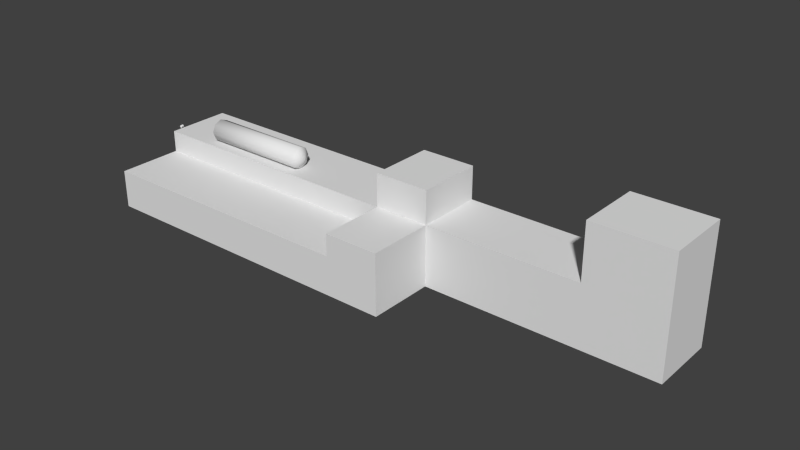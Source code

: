 # Source: ebbl_building_ref_026.blend  (saved by Blender 2.79.0; exported with 4.5.12 LTS)
import bpy
from mathutils import Matrix  # noqa: F401  (used for matrix-valued properties, if any)

bpy.ops.wm.read_factory_settings(use_empty=True)
scene = bpy.context.scene
scene.name = 'Scene'

# ---- collections
col_collection_1 = bpy.data.collections.new('Collection 1'); scene.collection.children.link(col_collection_1)
col_collection_2 = bpy.data.collections.new('Collection 2'); scene.collection.children.link(col_collection_2)
col_collection_2.hide_render = True
col_collection_2.hide_viewport = True
col_collection_11 = bpy.data.collections.new('Collection 11'); scene.collection.children.link(col_collection_11)
col_collection_11.hide_render = True
col_collection_11.hide_viewport = True

# ---- materials (node trees are filled in below, after node groups)
mat_material = bpy.data.materials.new('Material')
mat_material.alpha_threshold = 0.0
mat_material.use_transparent_shadow = False
mat_material.roughness = 0.5
mat_lighting = bpy.data.materials.new('Lighting')
mat_lighting.alpha_threshold = 0.0
mat_lighting.use_transparent_shadow = False
mat_lighting.diffuse_color = (0.07311, 0.9574, 0.7254, 1.0)
mat_lighting.specular_color = (0.3024, 0.9669, 0.4155)
mat_lighting.roughness = 0.5
mat_lighting.specular_intensity = 0.3
mat_lighting.line_color = (0.0, 0.0, 0.0, 0.1)
mat_tb = bpy.data.materials.new('TB')
mat_tb.alpha_threshold = 0.0
mat_tb.use_transparent_shadow = False
mat_tb.preview_render_type = 'FLAT'
mat_tb.roughness = 0.5
mat_tb.line_color = (0.0, 0.0, 0.0, 1.0)
mat_roof = bpy.data.materials.new('Roof')
mat_roof.alpha_threshold = 0.0
mat_roof.use_transparent_shadow = False
mat_roof.preview_render_type = 'FLAT'
mat_roof.diffuse_color = (0.02198, 0.02198, 0.02198, 1.0)
mat_roof.roughness = 0.5
mat_roof.line_color = (0.0, 0.0, 0.0, 1.0)

# ---- node groups
ng_auto_smooth = bpy.data.node_groups.new('Auto Smooth', 'GeometryNodeTree')
_s = ng_auto_smooth.interface.new_socket(name='Geometry', in_out='OUTPUT', socket_type='NodeSocketGeometry')
_s = ng_auto_smooth.interface.new_socket(name='Geometry', in_out='INPUT', socket_type='NodeSocketGeometry')
_s = ng_auto_smooth.interface.new_socket(name='Angle', in_out='INPUT', socket_type='NodeSocketFloat')
_s.subtype = 'ANGLE'
_s.min_value = 0.0
_s.max_value = 3.142
ng_auto_smooth.is_modifier = True
_N = ng_auto_smooth.nodes; _L = ng_auto_smooth.links
n0 = _N.new('NodeGroupOutput'); n0.name = 'Group Output'; n0.location = (480, -100)
n1 = _N.new('NodeGroupInput'); n1.name = 'Group Input'; n1.location = (-420, -300)
n2 = _N.new('NodeGroupInput'); n2.name = 'Group Input.001'; n2.location = (-60, -100)
n3 = _N.new('GeometryNodeSetShadeSmooth'); n3.name = 'Set Shade Smooth'; n3.location = (120, -100)
n3.domain = 'EDGE'
n4 = _N.new('GeometryNodeSetShadeSmooth'); n4.name = 'Set Shade Smooth.001'; n4.location = (300, -100)
n5 = _N.new('GeometryNodeInputMeshEdgeAngle'); n5.name = 'Edge Angle'; n5.location = (-420, -220)
n6 = _N.new('GeometryNodeInputEdgeSmooth'); n6.name = 'Is Edge Smooth'; n6.location = (-60, -160)
n7 = _N.new('GeometryNodeInputShadeSmooth'); n7.name = 'Is Face Smooth'; n7.location = (-240, -340)
n8 = _N.new('FunctionNodeBooleanMath'); n8.name = 'Boolean Math'; n8.location = (-60, -220)
n9 = _N.new('FunctionNodeCompare'); n9.name = 'Compare'; n9.location = (-240, -180)
n9.operation = 'LESS_EQUAL'
_L.new(n5.outputs[0], n9.inputs[0])
_L.new(n4.outputs[0], n0.inputs[0])
_L.new(n1.outputs[1], n9.inputs[1])
_L.new(n9.outputs[0], n8.inputs[0])
_L.new(n7.outputs[0], n8.inputs[1])
_L.new(n2.outputs[0], n3.inputs[0])
_L.new(n6.outputs[0], n3.inputs[1])
_L.new(n3.outputs[0], n4.inputs[0])
_L.new(n8.outputs[0], n3.inputs[2])
n0.is_active_output = True

# ---- material node trees

# ---- world
world_world = bpy.data.worlds.new('World'); scene.world = world_world
world_world.color = (0.05088, 0.05088, 0.05088)
world_world.use_sun_shadow = False
world_world.sun_shadow_jitter_overblur = 0.0
world_world.cycles.sampling_method = 'NONE'
world_world.cycles.sample_map_resolution = 256

# ---- meshes
me_circle = bpy.data.meshes.new('Circle')
me_circle.from_pydata([(-1.472, 7.5, 10.0), (-2.179, 7.207, 10.0), (-2.472, 6.5, 10.0), (-2.179, 5.792, 10.0), (-1.472, 5.5, 10.0), (-0.7646, 5.792, 10.0), (-0.4717, 6.5, 10.0), (-0.7646, 7.207, 10.0), (-1.472, 7.5, 0.0), (-2.179, 7.207, 0.0), (-2.472, 6.5, 0.0), (-2.179, 5.792, 0.0), (-1.472, 5.5, 0.0), (-0.7646, 5.792, 0.0), (-0.4717, 6.5, 0.0), (-0.7646, 7.207, 0.0), (-1.472, 6.5, -0.5), (-1.472, 6.5, 10.5)], [], [(12, 4, 3, 11), (15, 7, 6, 14), (11, 3, 2, 10), (14, 6, 5, 13), (10, 2, 1, 9), (13, 5, 4, 12), (15, 8, 0, 7), (9, 1, 0, 8), (16, 11, 10), (16, 14, 13), (16, 10, 9), (16, 13, 12), (16, 8, 15), (16, 9, 8), (16, 12, 11), (16, 15, 14), (4, 17, 3), (7, 17, 6), (3, 17, 2), (6, 17, 5), (2, 17, 1), (5, 17, 4), (7, 0, 17), (1, 17, 0)])
me_circle.polygons.foreach_set('use_smooth', [True] * 24)
me_circle.use_remesh_preserve_volume = False
me_circle.use_remesh_preserve_attributes = False
me_circle.use_mirror_vertex_groups = False
me_circle.update()
me_cube = bpy.data.meshes.new('Cube')
me_cube.from_pydata([(15.0, 6.0, 0.0), (15.0, -6.0, 0.0), (-15.0, -6.0, 0.0), (-15.0, 6.0, 0.0), (15.0, 6.0, 3.5), (15.0, -6.0, 3.5), (-15.0, -6.0, 3.5), (-15.0, 6.0, 3.5), (15.0, 0.0, 0.0), (-15.0, 1.431e-06, 0.0), (15.0, -3.338e-06, 3.5), (-15.0, 9.537e-07, 3.5), (36.0, -1.605e-05, 3.5), (36.0, -1.272e-05, -3.815e-05), (36.0, 6.0, 3.5), (36.0, 6.0, -3.815e-05), (9.998, 6.0, 0.0), (9.998, -6.0, 0.0), (9.998, 6.0, 3.5), (9.998, -6.0, 3.5), (9.998, -2.614e-06, 3.5), (15.0, -3.338e-06, 5.5), (-15.0, 6.0, 5.5), (15.0, -6.0, 5.5), (15.0, 6.0, 5.5), (29.0, 6.0, -2.67e-05), (29.0, -8.901e-06, -2.67e-05), (9.998, 6.0, 8.5), (9.998, -2.614e-06, 8.5), (15.0, 6.0, 8.5), (15.0, -3.338e-06, 8.5), (9.998, -2.614e-06, 5.5), (9.998, -6.0, 5.5), (9.998, 6.0, 5.5), (36.0, 6.0, 5.5), (36.0, -1.605e-05, 5.5), (-15.0, 9.537e-07, 5.5), (29.0, -1.224e-05, 5.5), (29.0, 6.0, 5.5), (29.0, -1.224e-05, 3.5), (29.0, 6.0, 3.5), (36.0, 6.0, 10.5), (36.0, -1.605e-05, 10.5), (29.0, -1.224e-05, 10.5), (29.0, 6.0, 10.5), (-10.0, 6.0, 0.0), (-10.0, -6.0, 0.0), (-10.0, 6.0, 3.5), (-10.0, -6.0, 3.5), (-10.0, 2.401e-07, 3.5), (-10.0, 6.0, 5.5), (-10.0, 2.401e-07, 5.5)], [], [(49, 11, 6, 48), (8, 10, 5, 1), (46, 48, 6, 2), (9, 11, 7, 3), (47, 45, 3, 7), (51, 36, 11, 49), (25, 40, 14, 15), (2, 6, 11, 9), (36, 22, 7, 11), (39, 26, 13, 12), (15, 14, 12, 13), (19, 5, 23, 32), (1, 5, 19, 17), (4, 0, 16, 18), (33, 24, 4, 18), (50, 22, 36, 51), (12, 14, 34, 35), (33, 31, 28, 27), (21, 31, 32, 23), (21, 23, 5, 10), (37, 38, 24, 21), (20, 19, 32, 31), (38, 34, 14, 40), (39, 12, 35, 37), (47, 7, 22, 50), (29, 27, 28, 30), (27, 29, 24, 33), (31, 21, 30, 28), (21, 24, 29, 30), (0, 4, 40, 25), (10, 8, 26, 39), (35, 34, 41, 42), (24, 38, 40, 4), (10, 39, 37, 21), (42, 41, 44, 43), (44, 41, 34, 38), (38, 37, 43, 44), (37, 35, 42, 43), (20, 49, 48, 19), (17, 19, 48, 46), (18, 16, 45, 47), (31, 51, 49, 20), (33, 50, 51, 31), (18, 47, 50, 33)])
_uv = me_cube.uv_layers.new(name='UVMap')
_uv.uv.foreach_set('vector', [0.1122, 0.9844, 0.01431, 0.9844, 0.01431, 0.8669, 0.1122, 0.8669, 0.4927, 0.386, 0.4927, 0.4545, 0.3752, 0.4545, 0.3752, 0.386, 0.1088, 0.3004, 0.1088, 0.3689, 0.01087, 0.3689, 0.01087, 0.3004, 0.7493, 0.6008, 0.7493, 0.4638, 0.9843, 0.4638, 0.9843, 0.6008, 0.885, 0.08523, 0.8845, 0.01575, 0.9853, 0.01575, 0.9853, 0.08523, 0.1173, 0.2843, 0.01087, 0.2843, 0.01087, 0.2417, 0.1173, 0.2417, 0.1506, 0.01575, 0.1506, 0.08523, 0.01091, 0.08523, 0.01093, 0.01575, 0.5143, 0.6008, 0.5143, 0.4638, 0.7493, 0.4638, 0.7493, 0.6008, 0.7493, 0.3855, 0.9843, 0.3855, 0.9843, 0.4638, 0.7493, 0.4638, 0.8483, 0.2108, 0.8483, 0.1423, 0.9853, 0.1423, 0.9853, 0.2108, 0.1505, 0.386, 0.219, 0.386, 0.219, 0.5035, 0.1505, 0.5035, 0.3028, 0.1515, 0.4007, 0.1515, 0.4007, 0.1907, 0.3028, 0.1907, 0.5983, 0.3004, 0.5983, 0.3689, 0.5004, 0.3689, 0.5004, 0.3004, 0.43, 0.08523, 0.4299, 0.01575, 0.5318, 0.01575, 0.5318, 0.08523, 0.5318, 0.1254, 0.43, 0.1254, 0.43, 0.08523, 0.5318, 0.08523, 0.1122, 0.8503, 0.01431, 0.8503, 0.01431, 0.7328, 0.1122, 0.7328, 0.219, 0.5035, 0.219, 0.386, 0.2582, 0.386, 0.2582, 0.5035, 0.4984, 0.7149, 0.2634, 0.7149, 0.2634, 0.5974, 0.4984, 0.5974, 0.5228, 0.8669, 0.6207, 0.8669, 0.6207, 0.9844, 0.5228, 0.9844, 0.4927, 0.4937, 0.3752, 0.4937, 0.3752, 0.4545, 0.4927, 0.4545, 0.921, 0.8669, 0.921, 0.9844, 0.6468, 0.9844, 0.6468, 0.8669, 0.7698, 0.7149, 0.5143, 0.7149, 0.5143, 0.6298, 0.7698, 0.6298, 0.1506, 0.1254, 0.0109, 0.1254, 0.01091, 0.08523, 0.1506, 0.08523, 0.8483, 0.2108, 0.9853, 0.2108, 0.9853, 0.25, 0.8483, 0.25, 0.885, 0.08523, 0.9853, 0.08523, 0.9853, 0.1254, 0.8848, 0.1254, 0.6885, 0.7328, 0.7865, 0.7328, 0.7865, 0.8503, 0.6885, 0.8503, 0.5318, 0.1866, 0.4299, 0.1864, 0.43, 0.1254, 0.5318, 0.1254, 0.1764, 0.1515, 0.2744, 0.1515, 0.2744, 0.2103, 0.1764, 0.2103, 1.25, 0.5974, 1.485, 0.5974, 1.485, 0.7149, 1.25, 0.7149, 0.4299, 0.01575, 0.43, 0.08523, 0.1506, 0.08523, 0.1506, 0.01575, 0.5741, 0.2108, 0.5741, 0.1423, 0.8483, 0.1423, 0.8483, 0.2108, 0.2582, 0.5035, 0.2582, 0.386, 0.3561, 0.386, 0.3561, 0.5035, 0.43, 0.1254, 0.1506, 0.1254, 0.1506, 0.08523, 0.43, 0.08523, 0.5741, 0.2108, 0.8483, 0.2108, 0.8483, 0.25, 0.5741, 0.25, 0.6598, 0.7328, 0.6598, 0.8503, 0.5228, 0.8503, 0.5228, 0.7328, 0.1505, 0.2252, 0.01087, 0.2252, 0.0109, 0.1254, 0.1506, 0.1254, 0.2469, 0.7149, 0.01192, 0.7149, 0.01192, 0.5191, 0.2469, 0.5191, 0.8483, 0.25, 0.9853, 0.25, 0.9853, 0.3479, 0.8483, 0.3479, 0.5038, 0.9844, 0.1122, 0.9844, 0.1122, 0.8669, 0.5038, 0.8669, 0.5004, 0.3004, 0.5004, 0.3689, 0.1088, 0.3689, 0.1088, 0.3004, 0.5318, 0.08523, 0.5318, 0.01575, 0.8845, 0.01575, 0.885, 0.08523, 0.4416, 0.2843, 0.1173, 0.2843, 0.1173, 0.2417, 0.4416, 0.2417, 0.5038, 0.8503, 0.1122, 0.8503, 0.1122, 0.7328, 0.5038, 0.7328, 0.5318, 0.08523, 0.885, 0.08523, 0.8848, 0.1254, 0.5318, 0.1254])
me_cube.use_remesh_preserve_volume = False
me_cube.use_remesh_preserve_attributes = False
me_cube.use_mirror_vertex_groups = False
me_cube.update()
me_cube_004 = bpy.data.meshes.new('Cube.004')
me_cube_004.from_pydata([(-0.1314, -0.1626, -0.09963), (0.1314, -0.1626, -0.09963), (-0.1314, -0.1768, -0.08549), (0.1314, -0.1768, -0.08549), (-0.1299, -0.1768, -0.1138), (0.1299, -0.1768, -0.1138), (0.1299, -0.1909, -0.09963), (-0.1299, -0.1909, -0.09963), (0.1499, -0.1909, -0.09963), (-0.1499, -0.1768, -0.1138), (0.1499, -0.1768, -0.1138), (-0.1415, 0.00707, 0.07007), (0.1415, 0.007069, 0.07007), (-0.1415, -0.007073, 0.08421), (0.1415, -0.007073, 0.08421), (-0.1615, -0.007073, 0.08421), (0.1615, -0.007073, 0.08421), (-0.1615, 0.00707, 0.07007), (0.1615, 0.007069, 0.07007), (-0.1499, -0.1909, -0.09963), (0.09997, 0.1238, 0.01954), (0.09997, 0.0176, -0.08667), (-0.09997, 0.0176, -0.08667), (-0.09997, 0.1238, 0.01954), (0.1499, -1.907e-06, 0.1786), (0.1499, -0.1414, 0.03714), (-0.1499, -0.1414, 0.03714), (-0.1499, -1.907e-06, 0.1786)], [], [(0, 2, 3, 1), (0, 1, 5, 4), (11, 17, 15, 13), (16, 18, 12, 14), (18, 16, 8, 10), (20, 21, 22, 23), (24, 27, 26, 25), (20, 24, 25, 21), (21, 25, 26, 22), (22, 26, 27, 23), (24, 20, 23, 27), (7, 13, 15, 19), (16, 14, 6, 8), (19, 15, 17, 9), (2, 7, 6, 3), (4, 11, 13, 7), (14, 12, 5, 6), (11, 4, 9, 17), (10, 5, 12, 18)])
_uv = me_cube_004.uv_layers.new(name='UVMap')
_uv.uv.foreach_set('vector', [0.09183, 0.7779, 0.2186, 0.7779, 0.2186, 0.9047, 0.09183, 0.9047, 0.09183, 0.7779, 0.2186, 0.7779, 0.2186, 0.9047, 0.09183, 0.9047, 0.09183, 0.7779, 0.2186, 0.7779, 0.2186, 0.9047, 0.09183, 0.9047, 0.09183, 0.7779, 0.2186, 0.7779, 0.2186, 0.9047, 0.09183, 0.9047, 0.09183, 0.7779, 0.2186, 0.7779, 0.2186, 0.9047, 0.09183, 0.9047, 0.09183, 0.7779, 0.2186, 0.7779, 0.2186, 0.9047, 0.09183, 0.9047, 0.9572, 0.6514, 0.04095, 0.6514, 0.04095, 0.04001, 0.9572, 0.04001, 0.09183, 0.7779, 0.2186, 0.7779, 0.2186, 0.9047, 0.09183, 0.9047, 0.09183, 0.7779, 0.2186, 0.7779, 0.2186, 0.9047, 0.09183, 0.9047, 0.09183, 0.7779, 0.2186, 0.7779, 0.2186, 0.9047, 0.09183, 0.9047, 0.09183, 0.7779, 0.2186, 0.7779, 0.2186, 0.9047, 0.09183, 0.9047, 0.09183, 0.7779, 0.2186, 0.7779, 0.2186, 0.9047, 0.09183, 0.9047, 0.09183, 0.7779, 0.2186, 0.7779, 0.2186, 0.9047, 0.09183, 0.9047, 0.09183, 0.7779, 0.2186, 0.7779, 0.2186, 0.9047, 0.09183, 0.9047, 0.09183, 0.7779, 0.2186, 0.7779, 0.2186, 0.9047, 0.09183, 0.9047, 0.09183, 0.7779, 0.2186, 0.7779, 0.2186, 0.9047, 0.09183, 0.9047, 0.09183, 0.7779, 0.2186, 0.7779, 0.2186, 0.9047, 0.09183, 0.9047, 0.09183, 0.7779, 0.2186, 0.7779, 0.2186, 0.9047, 0.09183, 0.9047, 0.09183, 0.7779, 0.2186, 0.7779, 0.2186, 0.9047, 0.09183, 0.9047])
_uv.active_render = True
_uv = me_cube_004.uv_layers.new(name='UVMapTB')
_uv.uv.foreach_set('vector', [1.114, 0.7779, 1.24, 0.7779, 1.24, 0.9047, 1.114, 0.9047, 1.114, 0.7779, 1.24, 0.7779, 1.24, 0.9047, 1.114, 0.9047, 1.114, 0.7779, 1.24, 0.7779, 1.24, 0.9047, 1.114, 0.9047, 1.114, 0.7779, 1.24, 0.7779, 1.24, 0.9047, 1.114, 0.9047, 1.114, 0.7779, 1.24, 0.7779, 1.24, 0.9047, 1.114, 0.9047, 1.114, 0.7779, 1.24, 0.7779, 1.24, 0.9047, 1.114, 0.9047, 0.9572, 0.6514, 0.04095, 0.6514, 0.04095, 0.04001, 0.9572, 0.04001, 1.114, 0.7779, 1.24, 0.7779, 1.24, 0.9047, 1.114, 0.9047, 1.114, 0.7779, 1.24, 0.7779, 1.24, 0.9047, 1.114, 0.9047, 1.114, 0.7779, 1.24, 0.7779, 1.24, 0.9047, 1.114, 0.9047, 1.114, 0.7779, 1.24, 0.7779, 1.24, 0.9047, 1.114, 0.9047, 1.114, 0.7779, 1.24, 0.7779, 1.24, 0.9047, 1.114, 0.9047, 1.114, 0.7779, 1.24, 0.7779, 1.24, 0.9047, 1.114, 0.9047, 1.114, 0.7779, 1.24, 0.7779, 1.24, 0.9047, 1.114, 0.9047, 1.114, 0.7779, 1.24, 0.7779, 1.24, 0.9047, 1.114, 0.9047, 1.114, 0.7779, 1.24, 0.7779, 1.24, 0.9047, 1.114, 0.9047, 1.114, 0.7779, 1.24, 0.7779, 1.24, 0.9047, 1.114, 0.9047, 1.114, 0.7779, 1.24, 0.7779, 1.24, 0.9047, 1.114, 0.9047, 1.114, 0.7779, 1.24, 0.7779, 1.24, 0.9047, 1.114, 0.9047])
me_cube_004.materials.append(mat_material)
me_cube_004.use_remesh_preserve_volume = False
me_cube_004.use_remesh_preserve_attributes = False
me_cube_004.use_mirror_vertex_groups = False
me_cube_004.update()
me_circle_002 = bpy.data.meshes.new('Circle.002')
me_circle_002.from_pydata([(0.0, 5.851, -5.43), (0.05568, 5.844, -5.43), (0.1029, 5.827, -5.43), (0.1344, 5.801, -5.43), (0.1455, 5.77, -5.43), (0.1344, 5.739, -5.43), (0.1029, 5.712, -5.43), (0.05568, 5.695, -5.43), (0.0, 5.689, -5.43), (-0.05568, 5.695, -5.43), (-0.1029, 5.712, -5.43), (-0.1344, 5.739, -5.43), (-0.1455, 5.77, -5.43), (-0.1344, 5.801, -5.43), (-0.1029, 5.827, -5.43), (-0.05568, 5.844, -5.43), (-1.913, 10.39, 11.57), (-3.536, 9.305, 11.57), (-4.619, 7.683, 11.57), (-5.0, 5.77, 11.57), (-4.619, 3.856, 11.57), (-3.536, 2.234, 11.57), (-1.913, 1.15, 11.57), (0.0, 0.7697, 11.57), (1.913, 1.15, 11.57), (3.536, 2.234, 11.57), (4.619, 3.856, 11.57), (5.0, 5.77, 11.57), (4.619, 7.683, 11.57), (3.536, 9.305, 11.57), (1.913, 10.39, 11.57), (0.0, 10.77, 11.57)], [], [(0, 15, 16, 31), (14, 17, 16, 15), (13, 18, 17, 14), (13, 12, 19, 18), (11, 20, 19, 12), (10, 21, 20, 11), (9, 22, 21, 10), (9, 8, 23, 22), (7, 24, 23, 8), (7, 6, 25, 24), (5, 26, 25, 6), (5, 4, 27, 26), (4, 3, 28, 27), (3, 2, 29, 28), (2, 1, 30, 29), (0, 31, 30, 1)])
me_circle_002.polygons.foreach_set('use_smooth', [True] * 16)
_uv = me_circle_002.uv_layers.new(name='UVTex')
_uv.uv.foreach_set('vector', [0.479, 0.9688, 0.4756, 0.9685, 0.3613, 0.4265, 0.479, 0.4431, 0.4727, 0.9677, 0.2614, 0.3793, 0.3613, 0.4265, 0.4756, 0.9685, 0.4707, 0.9666, 0.1947, 0.3087, 0.2614, 0.3793, 0.4727, 0.9677, 0.4707, 0.9666, 0.4701, 0.9653, 0.1713, 0.2255, 0.1947, 0.3087, 0.4707, 0.9639, 0.1947, 0.1422, 0.1713, 0.2255, 0.4701, 0.9653, 0.4727, 0.9628, 0.2614, 0.07161, 0.1947, 0.1422, 0.4707, 0.9639, 0.4756, 0.962, 0.3613, 0.02444, 0.2614, 0.07161, 0.4727, 0.9628, 0.4756, 0.962, 0.479, 0.9617, 0.479, 0.007879, 0.3613, 0.02444, 0.4824, 0.962, 0.5968, 0.02444, 0.479, 0.007879, 0.479, 0.9617, 0.4824, 0.962, 0.4854, 0.9628, 0.6966, 0.07161, 0.5968, 0.02444, 0.4873, 0.9639, 0.7633, 0.1422, 0.6966, 0.07161, 0.4854, 0.9628, 0.4873, 0.9639, 0.488, 0.9653, 0.7867, 0.2255, 0.7633, 0.1422, 0.488, 0.9653, 0.4873, 0.9666, 0.7633, 0.3087, 0.7867, 0.2255, 0.4873, 0.9666, 0.4854, 0.9677, 0.6966, 0.3793, 0.7633, 0.3087, 0.4854, 0.9677, 0.4824, 0.9685, 0.5968, 0.4265, 0.6966, 0.3793, 0.479, 0.9688, 0.479, 0.4431, 0.5968, 0.4265, 0.4824, 0.9685])
me_circle_002.materials.append(mat_lighting)
me_circle_002.use_remesh_preserve_volume = False
me_circle_002.use_remesh_preserve_attributes = False
me_circle_002.use_mirror_vertex_groups = False
me_circle_002.update()
me_cube_001 = bpy.data.meshes.new('Cube.001')
me_cube_001.from_pydata([(15.0, 6.0, 0.0), (15.0, -6.0, 0.0), (-15.0, 6.0, 0.0), (15.0, 6.0, 3.5), (15.0, -6.0, 3.5), (-15.0, -6.0, 3.5), (-15.0, 6.0, 3.5), (15.0, 0.0, 0.0), (15.0, -3.338e-06, 3.5), (-15.0, 9.537e-07, 3.5), (36.0, -1.605e-05, 3.5), (36.0, -1.272e-05, -3.815e-05), (36.0, 6.0, 3.5), (36.0, 6.0, -3.815e-05), (9.998, 6.0, 0.0), (9.998, -6.0, 0.0), (9.998, 6.0, 3.5), (9.998, -6.0, 3.5), (9.998, -2.614e-06, 3.5), (15.0, -3.338e-06, 5.5), (-15.0, 6.0, 5.5), (15.0, -6.0, 5.5), (15.0, 6.0, 5.5), (29.0, 6.0, -2.67e-05), (29.0, -8.901e-06, -2.67e-05), (9.998, 6.0, 8.5), (9.998, -2.614e-06, 8.5), (15.0, 6.0, 8.5), (15.0, -3.338e-06, 8.5), (9.998, -2.614e-06, 5.5), (9.998, -6.0, 5.5), (9.998, 6.0, 5.5), (36.0, 6.0, 5.5), (36.0, -1.605e-05, 5.5), (-15.0, 9.537e-07, 5.5), (29.0, -1.224e-05, 5.5), (29.0, 6.0, 5.5), (29.0, -1.224e-05, 3.5), (29.0, 6.0, 3.5), (36.0, 6.0, 10.5), (36.0, -1.605e-05, 10.5), (29.0, -1.224e-05, 10.5), (29.0, 6.0, 10.5), (-10.0, 6.0, 0.0), (-10.0, -6.0, 0.0), (-10.0, 6.0, 3.5), (-10.0, -6.0, 3.5), (-10.0, 2.401e-07, 3.5), (-10.0, 6.0, 5.5), (-10.0, 2.401e-07, 5.5), (15.0, -6.0, 4.75), (9.998, 6.0, 4.75), (15.0, 6.0, 4.75), (-15.0, 9.537e-07, 4.75), (9.998, -6.0, 4.75), (-15.0, 6.0, 4.75), (15.0, -3.338e-06, 4.75), (36.0, 6.0, 4.75), (9.998, -2.614e-06, 4.75), (36.0, -1.605e-05, 4.75), (29.0, 6.0, 4.75), (29.0, -1.224e-05, 4.75), (-10.0, 2.401e-07, 4.75), (-10.0, 6.0, 4.75), (36.0, 6.0, 3.099), (36.0, -1.567e-05, 3.099), (15.0, -2.957e-06, 3.099), (29.0, -1.186e-05, 3.099), (29.0, 6.0, 3.099), (9.998, 6.0, 3.099), (9.998, -6.0, 3.099), (-10.0, 6.0, 3.099), (-10.0, -6.0, 3.099), (-15.0, 6.0, 3.099), (-15.0, -6.0, 3.099), (15.0, -6.0, 3.099), (15.0, 6.0, 3.099), (-15.0, -6.0, 1.192e-07), (-15.0, 1.431e-06, 1.192e-07), (-15.0, 1.008e-06, 3.099), (35.8, 0.2, 10.5), (35.8, 5.8, 10.5), (29.2, 5.8, 10.5), (29.2, 0.2, 10.5), (35.8, 0.2, 10.25), (35.8, 5.8, 10.25), (29.2, 5.8, 10.25), (29.2, 0.2, 10.25), (28.85, 0.15, 5.5), (28.85, 5.85, 5.5), (15.15, 5.85, 5.5), (15.15, 0.15, 5.5), (28.85, 0.15, 5.249), (28.85, 5.85, 5.249), (15.15, 5.85, 5.249), (15.15, 0.15, 5.249), (14.85, 5.85, 8.5), (10.15, 5.85, 8.5), (10.15, 0.15, 8.5), (14.85, 0.15, 8.5), (14.85, 5.85, 8.25), (10.15, 5.85, 8.25), (10.15, 0.15, 8.25), (14.85, 0.15, 8.25), (14.85, -0.15, 5.5), (10.15, -0.15, 5.5), (10.15, -5.85, 5.5), (14.85, -5.85, 5.5), (14.85, -0.15, 5.249), (10.15, -0.15, 5.249), (10.15, -5.85, 5.249), (14.85, -5.85, 5.249), (-10.0, -0.15, 3.5), (-14.85, -0.15, 3.5), (-14.85, -5.85, 3.5), (-10.0, -5.85, 3.5), (9.848, -5.85, 3.5), (9.848, -0.15, 3.5), (-10.0, -0.15, 3.249), (-14.85, -0.15, 3.249), (-14.85, -5.85, 3.249), (-10.0, -5.85, 3.249), (9.848, -5.85, 3.249), (9.848, -0.15, 3.249), (-10.0, 5.85, 5.5), (-14.85, 5.85, 5.5), (-14.85, 0.15, 5.5), (-10.0, 0.15, 5.5), (9.848, 0.15, 5.5), (9.848, 5.85, 5.5), (-10.0, 5.85, 5.25), (-14.85, 5.85, 5.25), (-14.85, 0.15, 5.25), (-10.0, 0.15, 5.25), (9.848, 0.15, 5.25), (9.848, 5.85, 5.25)], [], [(66, 8, 4, 75), (72, 46, 5, 74), (71, 43, 2, 73), (62, 53, 9, 47), (68, 38, 12, 64), (53, 55, 6, 9), (67, 24, 11, 65), (64, 12, 10, 65), (54, 50, 21, 30), (75, 4, 17, 70), (76, 0, 14, 69), (51, 52, 3, 16), (59, 57, 32, 33), (31, 29, 26, 25), (56, 50, 4, 8), (58, 54, 30, 29), (60, 57, 12, 38), (61, 59, 33, 35), (63, 55, 20, 48), (25, 27, 22, 31), (29, 19, 28, 26), (19, 22, 27, 28), (76, 3, 38, 68), (66, 7, 24, 67), (33, 32, 39, 40), (52, 60, 38, 3), (56, 61, 35, 19), (42, 39, 32, 36), (36, 35, 41, 42), (35, 33, 40, 41), (70, 17, 46, 72), (69, 14, 43, 71), (58, 62, 47, 18), (51, 63, 48, 31), (49, 34, 53, 62), (17, 4, 50, 54), (31, 22, 52, 51), (10, 12, 57, 59), (19, 21, 50, 56), (18, 17, 54, 58), (36, 32, 57, 60), (37, 10, 59, 61), (45, 6, 55, 63), (22, 36, 60, 52), (8, 37, 61, 56), (29, 49, 62, 58), (16, 45, 63, 51), (13, 64, 65, 11), (16, 69, 71, 45), (0, 76, 68, 23), (3, 76, 69, 16), (15, 70, 72, 44), (23, 68, 64, 13), (45, 71, 73, 6), (7, 66, 75, 1), (8, 66, 67, 37), (1, 75, 70, 15), (37, 67, 65, 10), (40, 39, 81, 80), (39, 42, 82, 81), (42, 41, 83, 82), (41, 40, 80, 83), (85, 84, 80, 81), (84, 85, 86, 87), (87, 86, 82, 83), (84, 87, 83, 80), (86, 85, 81, 82), (35, 36, 89, 88), (36, 22, 90, 89), (22, 19, 91, 90), (19, 35, 88, 91), (94, 93, 89, 90), (92, 93, 94, 95), (93, 92, 88, 89), (95, 94, 90, 91), (92, 95, 91, 88), (27, 25, 97, 96), (25, 26, 98, 97), (26, 28, 99, 98), (28, 27, 96, 99), (102, 101, 97, 98), (101, 102, 103, 100), (101, 100, 96, 97), (103, 102, 98, 99), (100, 103, 99, 96), (19, 29, 105, 104), (29, 30, 106, 105), (30, 21, 107, 106), (21, 19, 104, 107), (109, 108, 104, 105), (109, 110, 111, 108), (111, 110, 106, 107), (108, 111, 107, 104), (110, 109, 105, 106), (47, 9, 113, 112), (9, 5, 114, 113), (5, 46, 115, 114), (46, 17, 116, 115), (17, 18, 117, 116), (18, 47, 112, 117), (122, 121, 115, 116), (119, 118, 112, 113), (119, 120, 121, 118), (118, 121, 122, 123), (118, 123, 117, 112), (120, 119, 113, 114), (123, 122, 116, 117), (121, 120, 114, 115), (48, 20, 125, 124), (20, 34, 126, 125), (34, 49, 127, 126), (49, 29, 128, 127), (29, 31, 129, 128), (31, 48, 124, 129), (133, 132, 126, 127), (135, 134, 128, 129), (131, 132, 133, 130), (130, 133, 134, 135), (131, 130, 124, 125), (134, 133, 127, 128), (130, 135, 129, 124), (132, 131, 125, 126), (34, 20, 55, 53), (79, 9, 6, 73), (74, 5, 9, 79), (44, 72, 74, 77), (78, 79, 73, 2), (77, 74, 79, 78)])
me_cube_001.polygons.foreach_set('material_index', [0, 0, 0, 0, 0, 0, 0, 0, 0, 0, 0, 0, 0, 0, 0, 0, 0, 0, 0, 0, 0, 0, 0, 0, 0, 0, 0, 0, 0, 0, 0, 0, 0, 0, 0, 0, 0, 0, 0, 0, 0, 0, 0, 0, 0, 0, 0, 0, 0, 0, 0, 0, 0, 0, 0, 0, 0, 0, 0, 0, 0, 0, 0, 1, 0, 0, 0, 0, 0, 0, 0, 0, 1, 0, 0, 0, 0, 0, 0, 0, 0, 1, 0, 0, 0, 0, 0, 0, 0, 0, 1, 0, 0, 0, 0, 0, 0, 0, 0, 0, 0, 0, 1, 1, 0, 0, 0, 0, 0, 0, 0, 0, 0, 0, 0, 0, 1, 1, 0, 0, 0, 0, 0, 0, 0, 0, 0, 0])
_uv = me_cube_001.uv_layers.new(name='UVMap')
_uv.uv.foreach_set('vector', [0.2959, 0.5027, 0.296, 0.512, 0.2821, 0.5124, 0.282, 0.5032, 0.2841, 0.4193, 0.2843, 0.4327, 0.2843, 0.4327, 0.2841, 0.4193, 0.2841, 0.4193, 0.2825, 0.3159, 0.2825, 0.3159, 0.2841, 0.4193, 0.2849, 0.4744, 0.2849, 0.4744, 0.2843, 0.4327, 0.2843, 0.4327, 0.2841, 0.4193, 0.2843, 0.4327, 0.2843, 0.4327, 0.2841, 0.4193, 0.7443, 0.7916, 0.2848, 0.8018, 0.2832, 0.5739, 0.7418, 0.5682, 0.2841, 0.4193, 0.2825, 0.3159, 0.2825, 0.3159, 0.2841, 0.4193, 0.2805, 0.4258, 0.2807, 0.4416, 0.2923, 0.4413, 0.2921, 0.4255, 0.2849, 0.4744, 0.2849, 0.4744, 0.2853, 0.4994, 0.2853, 0.4994, 0.2841, 0.4193, 0.2843, 0.4327, 0.2843, 0.4327, 0.2841, 0.4193, 0.2841, 0.4193, 0.2825, 0.3159, 0.2825, 0.3159, 0.2841, 0.4193, 0.2849, 0.4744, 0.2849, 0.4744, 0.2843, 0.4327, 0.2843, 0.4327, 0.293, 0.4906, 0.2814, 0.4909, 0.2818, 0.5205, 0.2934, 0.5202, 0.3848, 0.8876, 0.5655, 0.8837, 0.566, 0.9251, 0.3853, 0.929, 0.2965, 0.541, 0.2826, 0.5414, 0.2821, 0.5124, 0.296, 0.512, 0.7603, 0.6433, 0.9598, 0.6335, 0.9606, 0.6705, 0.7612, 0.6803, 0.2849, 0.4744, 0.2849, 0.4744, 0.2843, 0.4327, 0.2843, 0.4327, 0.2849, 0.4744, 0.2849, 0.4744, 0.2853, 0.4994, 0.2853, 0.4994, 0.2849, 0.4744, 0.2849, 0.4744, 0.2853, 0.4994, 0.2853, 0.4994, 0.2868, 0.5995, 0.2868, 0.5995, 0.2853, 0.4994, 0.2853, 0.4994, 0.2853, 0.4994, 0.2853, 0.4994, 0.2868, 0.5995, 0.2868, 0.5995, 0.5655, 0.8837, 0.3848, 0.8876, 0.3853, 0.929, 0.566, 0.9251, 0.2841, 0.4193, 0.2843, 0.4327, 0.2843, 0.4327, 0.2841, 0.4193, 0.2841, 0.4193, 0.2825, 0.3159, 0.2825, 0.3159, 0.2841, 0.4193, 0.2934, 0.5202, 0.2818, 0.5205, 0.2846, 0.7177, 0.2962, 0.7174, 0.2849, 0.4744, 0.2849, 0.4744, 0.2843, 0.4327, 0.2843, 0.4327, 0.2849, 0.4744, 0.2849, 0.4744, 0.2853, 0.4994, 0.2853, 0.4994, 0.2879, 0.6662, 0.2879, 0.6662, 0.2853, 0.4994, 0.2853, 0.4994, 0.3848, 0.8876, 0.5655, 0.8837, 0.5664, 0.9527, 0.3856, 0.9566, 0.2853, 0.4994, 0.2853, 0.4994, 0.2879, 0.6662, 0.2879, 0.6662, 0.2841, 0.4193, 0.2843, 0.4327, 0.2843, 0.4327, 0.2841, 0.4193, 0.2841, 0.4193, 0.2825, 0.3159, 0.2825, 0.3159, 0.2841, 0.4193, 0.2849, 0.4744, 0.2849, 0.4744, 0.2843, 0.4327, 0.2843, 0.4327, 0.2849, 0.4744, 0.2849, 0.4744, 0.2853, 0.4994, 0.2853, 0.4994, 0.2853, 0.4994, 0.2853, 0.4994, 0.2849, 0.4744, 0.2849, 0.4744, 0.2843, 0.4327, 0.2843, 0.4327, 0.2849, 0.4744, 0.2849, 0.4744, 0.2853, 0.4994, 0.2853, 0.4994, 0.2849, 0.4744, 0.2849, 0.4744, 0.2923, 0.4413, 0.2807, 0.4416, 0.2814, 0.4909, 0.293, 0.4906, 0.2968, 0.5584, 0.2829, 0.5588, 0.2826, 0.5414, 0.2965, 0.541, 0.7589, 0.5816, 0.9584, 0.5782, 0.9598, 0.6335, 0.7603, 0.6433, 0.2853, 0.4994, 0.2853, 0.4994, 0.2849, 0.4744, 0.2849, 0.4744, 0.2843, 0.4327, 0.2843, 0.4327, 0.2849, 0.4744, 0.2849, 0.4744, 0.2843, 0.4327, 0.2843, 0.4327, 0.2849, 0.4744, 0.2849, 0.4744, 0.2853, 0.4994, 0.2853, 0.4994, 0.2849, 0.4744, 0.2849, 0.4744, 0.2843, 0.4327, 0.2843, 0.4327, 0.2849, 0.4744, 0.2849, 0.4744, 0.2853, 0.4994, 0.2853, 0.4994, 0.2849, 0.4744, 0.2849, 0.4744, 0.2843, 0.4327, 0.2843, 0.4327, 0.2849, 0.4744, 0.2849, 0.4744, 0.2788, 0.3036, 0.2805, 0.4258, 0.2921, 0.4255, 0.2904, 0.3033, 0.2843, 0.4327, 0.2841, 0.4193, 0.2841, 0.4193, 0.2843, 0.4327, 0.2825, 0.3159, 0.2841, 0.4193, 0.2841, 0.4193, 0.2825, 0.3159, 0.2843, 0.4327, 0.2841, 0.4193, 0.2841, 0.4193, 0.2843, 0.4327, 0.2825, 0.3159, 0.2841, 0.4193, 0.2841, 0.4193, 0.2825, 0.3159, 0.2825, 0.3159, 0.2841, 0.4193, 0.2841, 0.4193, 0.2825, 0.3159, 0.2843, 0.4327, 0.2841, 0.4193, 0.2841, 0.4193, 0.2843, 0.4327, 0.2947, 0.4309, 0.2959, 0.5027, 0.282, 0.5032, 0.2808, 0.4314, 0.2843, 0.4327, 0.2841, 0.4193, 0.2841, 0.4193, 0.2843, 0.4327, 0.2825, 0.3159, 0.2841, 0.4193, 0.2841, 0.4193, 0.2825, 0.3159, 0.2843, 0.4327, 0.2841, 0.4193, 0.2841, 0.4193, 0.2843, 0.4327, 0.2872, 0.5292, 0.2846, 0.3437, 0.2847, 0.3499, 0.2871, 0.523, 0.2846, 0.3437, 0.2846, 0.3437, 0.2847, 0.3499, 0.2847, 0.3499, 0.2846, 0.3437, 0.2872, 0.5292, 0.2871, 0.523, 0.2847, 0.3499, 0.2872, 0.5292, 0.2872, 0.5292, 0.2871, 0.523, 0.2871, 0.523, 0.289, 0.3498, 0.2915, 0.5229, 0.2871, 0.523, 0.2847, 0.3499, 0.0, 0.0, 0.0, 0.0, 0.0, 0.0, 0.0, 0.0, 0.2915, 0.5229, 0.289, 0.3498, 0.2847, 0.3499, 0.2871, 0.523, 0.2915, 0.5229, 0.2915, 0.5229, 0.2871, 0.523, 0.2871, 0.523, 0.289, 0.3498, 0.289, 0.3498, 0.2847, 0.3499, 0.2847, 0.3499, 0.2872, 0.5292, 0.2846, 0.3437, 0.2847, 0.3484, 0.2871, 0.5245, 0.2846, 0.3437, 0.2846, 0.3437, 0.2847, 0.3484, 0.2847, 0.3484, 0.2846, 0.3437, 0.2872, 0.5292, 0.2871, 0.5245, 0.2847, 0.3484, 0.2872, 0.5292, 0.2872, 0.5292, 0.2871, 0.5245, 0.2871, 0.5245, 0.289, 0.3483, 0.289, 0.3483, 0.2847, 0.3484, 0.2847, 0.3484, 0.0, 0.0, 0.0, 0.0, 0.0, 0.0, 0.0, 0.0, 0.289, 0.3483, 0.2915, 0.5244, 0.2871, 0.5245, 0.2847, 0.3484, 0.2915, 0.5244, 0.289, 0.3483, 0.2847, 0.3484, 0.2871, 0.5245, 0.2915, 0.5244, 0.2915, 0.5244, 0.2871, 0.5245, 0.2871, 0.5245, 0.2846, 0.3437, 0.2846, 0.3437, 0.2847, 0.3484, 0.2847, 0.3484, 0.2846, 0.3437, 0.2872, 0.5292, 0.2871, 0.5245, 0.2847, 0.3484, 0.2872, 0.5292, 0.2872, 0.5292, 0.2871, 0.5245, 0.2871, 0.5245, 0.2872, 0.5292, 0.2846, 0.3437, 0.2847, 0.3484, 0.2871, 0.5245, 0.2915, 0.5244, 0.289, 0.3483, 0.2847, 0.3484, 0.2871, 0.5245, 0.0, 0.0, 0.0, 0.0, 0.0, 0.0, 0.0, 0.0, 0.289, 0.3483, 0.289, 0.3483, 0.2847, 0.3484, 0.2847, 0.3484, 0.2915, 0.5244, 0.2915, 0.5244, 0.2871, 0.5245, 0.2871, 0.5245, 0.289, 0.3483, 0.2915, 0.5244, 0.2871, 0.5245, 0.2847, 0.3484, 0.2872, 0.5292, 0.2872, 0.5292, 0.2873, 0.5338, 0.2873, 0.5338, 0.2872, 0.5292, 0.2898, 0.7146, 0.2897, 0.7099, 0.2873, 0.5338, 0.2898, 0.7146, 0.2898, 0.7146, 0.2897, 0.7099, 0.2897, 0.7099, 0.2898, 0.7146, 0.2872, 0.5292, 0.2873, 0.5338, 0.2897, 0.7099, 0.2916, 0.5337, 0.2916, 0.5337, 0.2873, 0.5338, 0.2873, 0.5338, 0.0, 0.0, 0.0, 0.0, 0.0, 0.0, 0.0, 0.0, 0.2941, 0.7098, 0.2941, 0.7098, 0.2897, 0.7099, 0.2897, 0.7099, 0.2916, 0.5337, 0.2941, 0.7098, 0.2897, 0.7099, 0.2873, 0.5338, 0.2941, 0.7098, 0.2916, 0.5337, 0.2873, 0.5338, 0.2897, 0.7099, 0.2872, 0.5292, 0.2872, 0.5292, 0.2873, 0.5338, 0.2873, 0.5338, 0.2872, 0.5292, 0.2898, 0.7146, 0.2897, 0.7099, 0.2873, 0.5338, 0.2898, 0.7146, 0.2898, 0.7146, 0.2897, 0.7099, 0.2897, 0.7099, 0.2898, 0.7146, 0.2898, 0.7146, 0.2897, 0.7099, 0.2897, 0.7099, 0.2898, 0.7146, 0.2872, 0.5292, 0.2873, 0.5338, 0.2897, 0.7099, 0.2872, 0.5292, 0.2872, 0.5292, 0.2873, 0.5338, 0.2873, 0.5338, 0.2941, 0.7098, 0.2941, 0.7098, 0.2897, 0.7099, 0.2897, 0.7099, 0.2916, 0.5337, 0.2916, 0.5337, 0.2873, 0.5338, 0.2873, 0.5338, 0.0, 0.0, 0.0, 0.0, 0.0, 0.0, 0.0, 0.0, 0.0, 0.0, 0.0, 0.0, 0.0, 0.0, 0.0, 0.0, 0.2916, 0.5337, 0.2916, 0.5337, 0.2873, 0.5338, 0.2873, 0.5338, 0.2941, 0.7098, 0.2916, 0.5337, 0.2873, 0.5338, 0.2897, 0.7099, 0.2916, 0.5337, 0.2941, 0.7098, 0.2897, 0.7099, 0.2873, 0.5338, 0.2941, 0.7098, 0.2941, 0.7098, 0.2897, 0.7099, 0.2897, 0.7099, 0.2846, 0.3437, 0.2846, 0.3437, 0.2847, 0.3484, 0.2847, 0.3484, 0.2846, 0.3437, 0.2872, 0.5292, 0.2871, 0.5245, 0.2847, 0.3484, 0.2872, 0.5292, 0.2872, 0.5292, 0.2871, 0.5245, 0.2871, 0.5245, 0.2872, 0.5292, 0.2872, 0.5292, 0.2871, 0.5245, 0.2871, 0.5245, 0.2872, 0.5292, 0.2846, 0.3437, 0.2847, 0.3484, 0.2871, 0.5245, 0.2846, 0.3437, 0.2846, 0.3437, 0.2847, 0.3484, 0.2847, 0.3484, 0.2915, 0.5244, 0.2915, 0.5244, 0.2871, 0.5245, 0.2871, 0.5245, 0.289, 0.3483, 0.2915, 0.5244, 0.2871, 0.5245, 0.2847, 0.3484, 0.0, 0.0, 0.0, 0.0, 0.0, 0.0, 0.0, 0.0, 0.0, 0.0, 0.0, 0.0, 0.0, 0.0, 0.0, 0.0, 0.289, 0.3483, 0.289, 0.3483, 0.2847, 0.3484, 0.2847, 0.3484, 0.2915, 0.5244, 0.2915, 0.5244, 0.2871, 0.5245, 0.2871, 0.5245, 0.289, 0.3483, 0.289, 0.3483, 0.2847, 0.3484, 0.2847, 0.3484, 0.2915, 0.5244, 0.289, 0.3483, 0.2847, 0.3484, 0.2871, 0.5245, 0.7461, 0.8596, 0.2866, 0.8698, 0.2848, 0.8018, 0.7443, 0.7916, 0.7413, 0.5189, 0.7418, 0.5682, 0.2832, 0.5739, 0.2835, 0.5291, 0.9979, 0.512, 0.9984, 0.5591, 0.7418, 0.5682, 0.7413, 0.5189, 0.2825, 0.3159, 0.2841, 0.4193, 0.2841, 0.4193, 0.2825, 0.3159, 0.7373, 0.1811, 0.7413, 0.5189, 0.2835, 0.5291, 0.2796, 0.1914, 0.9939, 0.1708, 0.9979, 0.512, 0.7413, 0.5189, 0.7373, 0.1811])
me_cube_001.materials.append(mat_tb)
me_cube_001.materials.append(mat_roof)
me_cube_001.use_remesh_preserve_volume = False
me_cube_001.use_remesh_preserve_attributes = False
me_cube_001.use_mirror_vertex_groups = False
me_cube_001.update()

# ---- objects
ob_circle = bpy.data.objects.new('Circle', me_circle)
ob_cube = bpy.data.objects.new('Cube', me_cube)
ob_spots = bpy.data.objects.new('Spots', me_cube_004)
ob_lightcones = bpy.data.objects.new('LightCones', me_circle_002)
ob_baraktb = bpy.data.objects.new('BarakTB', me_cube_001)

# ---- transforms, parenting, visibility, modifiers, constraints
ob_circle.location = (0.0, 0.0, 0.0)
ob_circle.rotation_euler = (1.571, -0.0, -1.571)
ob_circle.lineart.crease_threshold = 0.0
ob_cube.location = (0.0, 0.0, 0.0)
ob_cube.lock_rotations_4d = False
ob_cube.empty_display_type = 'ARROWS'
ob_cube.lineart.crease_threshold = 0.0
ob_spots.location = (-15.02, 1.038, 5.69)
ob_spots.rotation_euler = (1.571, -1.49e-08, -1.571)
ob_spots.lineart.crease_threshold = 0.0
ob_lightcones.location = (-14.9, 1.038, -2.31)
ob_lightcones.rotation_euler = (2.356, -1.49e-08, -1.571)
ob_lightcones.lineart.crease_threshold = 0.0
_m = ob_lightcones.modifiers.new('Auto Smooth', 'NODES')
_m.node_group = ng_auto_smooth
_gi = [s.identifier for s in ng_auto_smooth.interface.items_tree if s.item_type == 'SOCKET' and s.in_out == 'INPUT']
_m[_gi[1]] = 1.396  # Angle
ob_baraktb.location = (0.0, 0.0, 0.0)
ob_baraktb.lock_rotations_4d = False
ob_baraktb.empty_display_type = 'ARROWS'
ob_baraktb.lineart.crease_threshold = 0.0

# ---- collection membership
col_collection_1.objects.link(ob_circle)
col_collection_1.objects.link(ob_cube)
col_collection_1.objects.link(ob_spots)
col_collection_2.objects.link(ob_lightcones)
col_collection_11.objects.link(ob_baraktb)

# ---- scene / render settings (as saved in the file)
scene.frame_start = 1; scene.frame_end = 250; scene.frame_set(1)
scene.render.engine = 'BLENDER_EEVEE_NEXT'
scene.render.image_settings.color_mode = 'RGB'
scene.render.image_settings.compression = 90
scene.render.resolution_percentage = 50
scene.render.dither_intensity = 0.0
scene.render.use_bake_selected_to_active = True
scene.render.bake_margin = 8
scene.render.bake_bias = 0.1
scene.cycles.use_denoising = False
scene.cycles.samples = 10
scene.cycles.sampling_pattern = 'TABULATED_SOBOL'
scene.cycles.light_sampling_threshold = 0.0
scene.cycles.use_adaptive_sampling = False
scene.cycles.use_light_tree = False
scene.cycles.blur_glossy = 0.0
scene.cycles.volume_bounces = 1
scene.cycles.pixel_filter_type = 'GAUSSIAN'
scene.cycles.sample_clamp_indirect = 0.0
scene.view_settings.view_transform = 'Standard'
bpy.context.view_layer.update()

# ---- added for rendering (the .blend has no active camera and no usable light): camera, sun
cam_auto = bpy.data.cameras.new('AutoCamera')
cam_auto.lens = 50.0
cam_auto.sensor_width = 36.0
cam_auto.clip_end = 1000.0
ob_auto_camera = bpy.data.objects.new('AutoCamera', cam_auto)
scene.collection.objects.link(ob_auto_camera)
ob_auto_camera.location = (62.6704, -60.3396, 44.8866)
ob_auto_camera.rotation_euler = (1.09748, -7.21219e-08, 0.694738)
scene.camera = ob_auto_camera
light_auto_sun = bpy.data.lights.new('AutoSun', 'SUN')
light_auto_sun.energy = 3.0
light_auto_sun.angle = 0.0523599
ob_auto_sun = bpy.data.objects.new('AutoSun', light_auto_sun)
scene.collection.objects.link(ob_auto_sun)
ob_auto_sun.rotation_euler = (0.872665, 0.174533, 0.523599)
bpy.context.view_layer.update()
